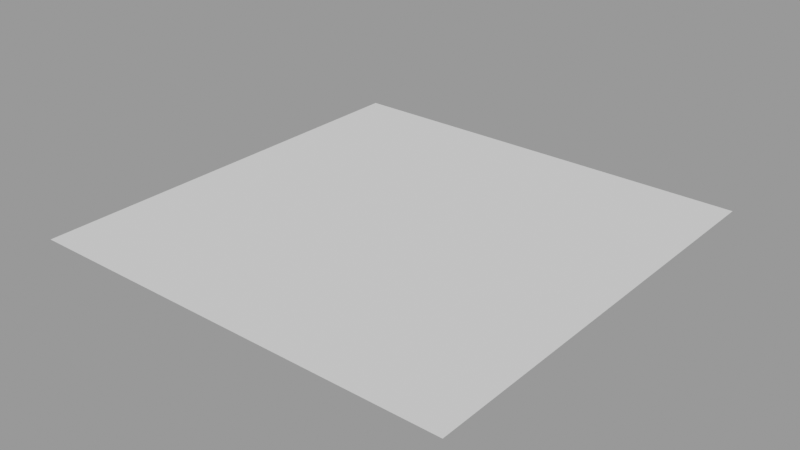 # Source: lod_plane_template.blend  (saved by Blender 4.2.67; exported with 4.5.12 LTS)
import bpy
from mathutils import Matrix  # noqa: F401  (used for matrix-valued properties, if any)

bpy.ops.wm.read_factory_settings(use_empty=True)
scene = bpy.context.scene
scene.name = 'Scene'

# ---- meshes
me_plane_087 = bpy.data.meshes.new('Plane.087')
me_plane_087.from_pydata([(-512.0, -512.0, 0.0), (512.0, -512.0, 0.0), (-512.0, 512.0, 0.0), (512.0, 512.0, 0.0)], [], [(0, 1, 3, 2)])
_uv = me_plane_087.uv_layers.new(name='UVMap')
_uv.uv.foreach_set('vector', [0.0, 0.0, 1.0, 0.0, 1.0, 1.0, 0.0, 1.0])
me_plane_087.update()
me_plane_088 = bpy.data.meshes.new('Plane.088')
me_plane_088.from_pydata([(-1024.0, -1024.0, 0.0), (1024.0, -1024.0, 0.0), (-1024.0, 1024.0, 0.0), (1024.0, 1024.0, 0.0), (-1024.0, 768.0, 0.0), (-1024.0, 512.0, 0.0), (-1024.0, 256.0, 0.0), (-1024.0, 0.0, 0.0), (-1024.0, -256.0, 0.0), (-1024.0, -512.0, 0.0), (-1024.0, -768.0, 0.0), (-768.0, -1024.0, 0.0), (-512.0, -1024.0, 0.0), (-256.0, -1024.0, 0.0), (0.0, -1024.0, 0.0), (256.0, -1024.0, 0.0), (512.0, -1024.0, 0.0), (768.0, -1024.0, 0.0), (1024.0, -768.0, 0.0), (1024.0, -512.0, 0.0), (1024.0, -256.0, 0.0), (1024.0, 0.0, 0.0), (1024.0, 256.0, 0.0), (1024.0, 512.0, 0.0), (1024.0, 768.0, 0.0), (768.0, 1024.0, 0.0), (512.0, 1024.0, 0.0), (256.0, 1024.0, 0.0), (0.0, 1024.0, 0.0), (-256.0, 1024.0, 0.0), (-512.0, 1024.0, 0.0), (-768.0, 1024.0, 0.0), (-768.0, -768.0, 0.0), (-512.0, -768.0, 0.0), (-256.0, -768.0, 0.0), (0.0, -768.0, 0.0), (256.0, -768.0, 0.0), (512.0, -768.0, 0.0), (768.0, -768.0, 0.0), (-768.0, -512.0, 0.0), (-512.0, -512.0, 0.0), (-256.0, -512.0, 0.0), (3.052e-05, -512.0, 0.0), (256.0, -512.0, 0.0), (512.0, -512.0, 0.0), (768.0, -512.0, 0.0), (-768.0, -256.0, 0.0), (-512.0, -256.0, 0.0), (512.0, -256.0, 0.0), (768.0, -256.0, 0.0), (-768.0, -1.526e-05, 0.0), (-512.0, -1.526e-05, 0.0), (512.0, -3.052e-05, 0.0), (768.0, -3.052e-05, 0.0), (-768.0, 256.0, 0.0), (-512.0, 256.0, 0.0), (512.0, 256.0, 0.0), (768.0, 256.0, 0.0), (-768.0, 512.0, 0.0), (-512.0, 512.0, 0.0), (-256.0, 512.0, 0.0), (0.0, 512.0, 0.0), (256.0, 512.0, 0.0), (512.0, 512.0, 0.0), (768.0, 512.0, 0.0), (-768.0, 768.0, 0.0), (-512.0, 768.0, 0.0), (-256.0, 768.0, 0.0), (0.0, 768.0, 0.0), (256.0, 768.0, 0.0), (512.0, 768.0, 0.0), (768.0, 768.0, 0.0)], [], [(32, 33, 40, 39), (33, 34, 41, 40), (34, 35, 42, 41), (35, 36, 43, 42), (36, 37, 44, 43), (37, 38, 45, 44), (39, 40, 47, 46), (44, 45, 49, 48), (46, 47, 51, 50), (48, 49, 53, 52), (50, 51, 55, 54), (52, 53, 57, 56), (54, 55, 59, 58), (56, 57, 64, 63), (58, 59, 66, 65), (59, 60, 67, 66), (60, 61, 68, 67), (61, 62, 69, 68), (62, 63, 70, 69), (63, 64, 71, 70), (0, 11, 32, 10), (11, 12, 33, 32), (12, 13, 34, 33), (13, 14, 35, 34), (14, 15, 36, 35), (15, 16, 37, 36), (16, 17, 38, 37), (17, 1, 18, 38), (38, 18, 19, 45), (45, 19, 20, 49), (49, 20, 21, 53), (53, 21, 22, 57), (57, 22, 23, 64), (64, 23, 24, 71), (71, 24, 3, 25), (70, 71, 25, 26), (69, 70, 26, 27), (68, 69, 27, 28), (67, 68, 28, 29), (66, 67, 29, 30), (65, 66, 30, 31), (4, 65, 31, 2), (5, 58, 65, 4), (6, 54, 58, 5), (7, 50, 54, 6), (8, 46, 50, 7), (9, 39, 46, 8), (10, 32, 39, 9)])
_uv = me_plane_088.uv_layers.new(name='UVMap')
_uv.uv.foreach_set('vector', [0.125, 0.125, 0.25, 0.125, 0.25, 0.25, 0.125, 0.25, 0.25, 0.125, 0.375, 0.125, 0.375, 0.25, 0.25, 0.25, 0.375, 0.125, 0.5, 0.125, 0.5, 0.25, 0.375, 0.25, 0.5, 0.125, 0.625, 0.125, 0.625, 0.25, 0.5, 0.25, 0.625, 0.125, 0.75, 0.125, 0.75, 0.25, 0.625, 0.25, 0.75, 0.125, 0.875, 0.125, 0.875, 0.25, 0.75, 0.25, 0.125, 0.25, 0.25, 0.25, 0.25, 0.375, 0.125, 0.375, 0.75, 0.25, 0.875, 0.25, 0.875, 0.375, 0.75, 0.375, 0.125, 0.375, 0.25, 0.375, 0.25, 0.5, 0.125, 0.5, 0.75, 0.375, 0.875, 0.375, 0.875, 0.5, 0.75, 0.5, 0.125, 0.5, 0.25, 0.5, 0.25, 0.625, 0.125, 0.625, 0.75, 0.5, 0.875, 0.5, 0.875, 0.625, 0.75, 0.625, 0.125, 0.625, 0.25, 0.625, 0.25, 0.75, 0.125, 0.75, 0.75, 0.625, 0.875, 0.625, 0.875, 0.75, 0.75, 0.75, 0.125, 0.75, 0.25, 0.75, 0.25, 0.875, 0.125, 0.875, 0.25, 0.75, 0.375, 0.75, 0.375, 0.875, 0.25, 0.875, 0.375, 0.75, 0.5, 0.75, 0.5, 0.875, 0.375, 0.875, 0.5, 0.75, 0.625, 0.75, 0.625, 0.875, 0.5, 0.875, 0.625, 0.75, 0.75, 0.75, 0.75, 0.875, 0.625, 0.875, 0.75, 0.75, 0.875, 0.75, 0.875, 0.875, 0.75, 0.875, 0.0, 0.0, 0.125, 0.0, 0.125, 0.125, 0.0, 0.125, 0.125, 0.0, 0.25, 0.0, 0.25, 0.125, 0.125, 0.125, 0.25, 0.0, 0.375, 0.0, 0.375, 0.125, 0.25, 0.125, 0.375, 0.0, 0.5, 0.0, 0.5, 0.125, 0.375, 0.125, 0.5, 0.0, 0.625, 0.0, 0.625, 0.125, 0.5, 0.125, 0.625, 0.0, 0.75, 0.0, 0.75, 0.125, 0.625, 0.125, 0.75, 0.0, 0.875, 0.0, 0.875, 0.125, 0.75, 0.125, 0.875, 0.0, 1.0, 0.0, 1.0, 0.125, 0.875, 0.125, 0.875, 0.125, 1.0, 0.125, 1.0, 0.25, 0.875, 0.25, 0.875, 0.25, 1.0, 0.25, 1.0, 0.375, 0.875, 0.375, 0.875, 0.375, 1.0, 0.375, 1.0, 0.5, 0.875, 0.5, 0.875, 0.5, 1.0, 0.5, 1.0, 0.625, 0.875, 0.625, 0.875, 0.625, 1.0, 0.625, 1.0, 0.75, 0.875, 0.75, 0.875, 0.75, 1.0, 0.75, 1.0, 0.875, 0.875, 0.875, 0.875, 0.875, 1.0, 0.875, 1.0, 1.0, 0.875, 1.0, 0.75, 0.875, 0.875, 0.875, 0.875, 1.0, 0.75, 1.0, 0.625, 0.875, 0.75, 0.875, 0.75, 1.0, 0.625, 1.0, 0.5, 0.875, 0.625, 0.875, 0.625, 1.0, 0.5, 1.0, 0.375, 0.875, 0.5, 0.875, 0.5, 1.0, 0.375, 1.0, 0.25, 0.875, 0.375, 0.875, 0.375, 1.0, 0.25, 1.0, 0.125, 0.875, 0.25, 0.875, 0.25, 1.0, 0.125, 1.0, 0.0, 0.875, 0.125, 0.875, 0.125, 1.0, 0.0, 1.0, 0.0, 0.75, 0.125, 0.75, 0.125, 0.875, 0.0, 0.875, 0.0, 0.625, 0.125, 0.625, 0.125, 0.75, 0.0, 0.75, 0.0, 0.5, 0.125, 0.5, 0.125, 0.625, 0.0, 0.625, 0.0, 0.375, 0.125, 0.375, 0.125, 0.5, 0.0, 0.5, 0.0, 0.25, 0.125, 0.25, 0.125, 0.375, 0.0, 0.375, 0.0, 0.125, 0.125, 0.125, 0.125, 0.25, 0.0, 0.25])
me_plane_088.update()
me_plane_089 = bpy.data.meshes.new('Plane.089')
me_plane_089.from_pydata([(-1536.0, -1536.0, 0.0), (-1024.0, -1536.0, 0.0), (-512.0, -1536.0, 0.0), (0.0, -1536.0, 0.0), (512.0, -1536.0, 0.0), (1024.0, -1536.0, 0.0), (1536.0, -1536.0, 0.0), (-1536.0, -1024.0, 0.0), (-1024.0, -1024.0, 0.0), (-512.0, -1024.0, 0.0), (6.104e-05, -1024.0, 0.0), (512.0, -1024.0, 0.0), (1024.0, -1024.0, 0.0), (1536.0, -1024.0, 0.0), (-1536.0, -512.0, 0.0), (-1024.0, -512.0, 0.0), (1024.0, -512.0, 0.0), (1536.0, -512.0, 0.0), (-1536.0, -3.052e-05, 0.0), (-1024.0, -3.052e-05, 0.0), (1024.0, -6.104e-05, 0.0), (1536.0, -6.104e-05, 0.0), (-1536.0, 512.0, 0.0), (-1024.0, 512.0, 0.0), (1024.0, 512.0, 0.0), (1536.0, 512.0, 0.0), (-1536.0, 1024.0, 0.0), (-1024.0, 1024.0, 0.0), (-512.0, 1024.0, 0.0), (0.0, 1024.0, 0.0), (512.0, 1024.0, 0.0), (1024.0, 1024.0, 0.0), (1536.0, 1024.0, 0.0), (-1536.0, 1536.0, 0.0), (-1024.0, 1536.0, 0.0), (-512.0, 1536.0, 0.0), (0.0, 1536.0, 0.0), (512.0, 1536.0, 0.0), (1024.0, 1536.0, 0.0), (1536.0, 1536.0, 0.0)], [], [(0, 1, 8, 7), (1, 2, 9, 8), (2, 3, 10, 9), (3, 4, 11, 10), (4, 5, 12, 11), (5, 6, 13, 12), (7, 8, 15, 14), (12, 13, 17, 16), (14, 15, 19, 18), (16, 17, 21, 20), (18, 19, 23, 22), (20, 21, 25, 24), (22, 23, 27, 26), (24, 25, 32, 31), (26, 27, 34, 33), (27, 28, 35, 34), (28, 29, 36, 35), (29, 30, 37, 36), (30, 31, 38, 37), (31, 32, 39, 38)])
_uv = me_plane_089.uv_layers.new(name='UVMap')
_uv.uv.foreach_set('vector', [0.125, 0.125, 0.25, 0.125, 0.25, 0.25, 0.125, 0.25, 0.25, 0.125, 0.375, 0.125, 0.375, 0.25, 0.25, 0.25, 0.375, 0.125, 0.5, 0.125, 0.5, 0.25, 0.375, 0.25, 0.5, 0.125, 0.625, 0.125, 0.625, 0.25, 0.5, 0.25, 0.625, 0.125, 0.75, 0.125, 0.75, 0.25, 0.625, 0.25, 0.75, 0.125, 0.875, 0.125, 0.875, 0.25, 0.75, 0.25, 0.125, 0.25, 0.25, 0.25, 0.25, 0.375, 0.125, 0.375, 0.75, 0.25, 0.875, 0.25, 0.875, 0.375, 0.75, 0.375, 0.125, 0.375, 0.25, 0.375, 0.25, 0.5, 0.125, 0.5, 0.75, 0.375, 0.875, 0.375, 0.875, 0.5, 0.75, 0.5, 0.125, 0.5, 0.25, 0.5, 0.25, 0.625, 0.125, 0.625, 0.75, 0.5, 0.875, 0.5, 0.875, 0.625, 0.75, 0.625, 0.125, 0.625, 0.25, 0.625, 0.25, 0.75, 0.125, 0.75, 0.75, 0.625, 0.875, 0.625, 0.875, 0.75, 0.75, 0.75, 0.125, 0.75, 0.25, 0.75, 0.25, 0.875, 0.125, 0.875, 0.25, 0.75, 0.375, 0.75, 0.375, 0.875, 0.25, 0.875, 0.375, 0.75, 0.5, 0.75, 0.5, 0.875, 0.375, 0.875, 0.5, 0.75, 0.625, 0.75, 0.625, 0.875, 0.5, 0.875, 0.625, 0.75, 0.75, 0.75, 0.75, 0.875, 0.625, 0.875, 0.75, 0.75, 0.875, 0.75, 0.875, 0.875, 0.75, 0.875])
me_plane_089.update()
me_plane_129 = bpy.data.meshes.new('Plane.129')
me_plane_129.from_pydata([(-3072.0, -3072.0, 0.0), (3072.0, -3072.0, 0.0), (-3072.0, 3072.0, 0.0), (3072.0, 3072.0, 0.0), (-3072.0, 2304.0, 0.0), (-3072.0, 1536.0, 0.0), (-3072.0, 768.0, 0.0), (-3072.0, 0.0, 0.0), (-3072.0, -768.0, 0.0), (-3072.0, -1536.0, 0.0), (-3072.0, -2304.0, 0.0), (-2304.0, -3072.0, 0.0), (-1536.0, -3072.0, 0.0), (-768.0, -3072.0, 0.0), (0.0, -3072.0, 0.0), (768.0, -3072.0, 0.0), (1536.0, -3072.0, 0.0), (2304.0, -3072.0, 0.0), (3072.0, -2304.0, 0.0), (3072.0, -1536.0, 0.0), (3072.0, -768.0, 0.0), (3072.0, 0.0, 0.0), (3072.0, 768.0, 0.0), (3072.0, 1536.0, 0.0), (3072.0, 2304.0, 0.0), (2304.0, 3072.0, 0.0), (1536.0, 3072.0, 0.0), (768.0, 3072.0, 0.0), (0.0, 3072.0, 0.0), (-768.0, 3072.0, 0.0), (-1536.0, 3072.0, 0.0), (-2304.0, 3072.0, 0.0), (-2304.0, -2304.0, 0.0), (-1536.0, -2304.0, 0.0), (-768.0, -2304.0, 0.0), (0.0, -2304.0, 0.0), (768.0, -2304.0, 0.0), (1536.0, -2304.0, 0.0), (2304.0, -2304.0, 0.0), (-2304.0, -1536.0, 0.0), (-1536.0, -1536.0, 0.0), (-768.0, -1536.0, 0.0), (9.155e-05, -1536.0, 0.0), (768.0, -1536.0, 0.0), (1536.0, -1536.0, 0.0), (2304.0, -1536.0, 0.0), (-2304.0, -768.0, 0.0), (-1536.0, -768.0, 0.0), (1536.0, -768.0, 0.0), (2304.0, -768.0, 0.0), (-2304.0, -4.578e-05, 0.0), (-1536.0, -4.578e-05, 0.0), (1536.0, -9.155e-05, 0.0), (2304.0, -9.155e-05, 0.0), (-2304.0, 768.0, 0.0), (-1536.0, 768.0, 0.0), (1536.0, 768.0, 0.0), (2304.0, 768.0, 0.0), (-2304.0, 1536.0, 0.0), (-1536.0, 1536.0, 0.0), (-768.0, 1536.0, 0.0), (0.0, 1536.0, 0.0), (768.0, 1536.0, 0.0), (1536.0, 1536.0, 0.0), (2304.0, 1536.0, 0.0), (-2304.0, 2304.0, 0.0), (-1536.0, 2304.0, 0.0), (-768.0, 2304.0, 0.0), (0.0, 2304.0, 0.0), (768.0, 2304.0, 0.0), (1536.0, 2304.0, 0.0), (2304.0, 2304.0, 0.0)], [], [(32, 33, 40, 39), (33, 34, 41, 40), (34, 35, 42, 41), (35, 36, 43, 42), (36, 37, 44, 43), (37, 38, 45, 44), (39, 40, 47, 46), (44, 45, 49, 48), (46, 47, 51, 50), (48, 49, 53, 52), (50, 51, 55, 54), (52, 53, 57, 56), (54, 55, 59, 58), (56, 57, 64, 63), (58, 59, 66, 65), (59, 60, 67, 66), (60, 61, 68, 67), (61, 62, 69, 68), (62, 63, 70, 69), (63, 64, 71, 70), (0, 11, 32, 10), (11, 12, 33, 32), (12, 13, 34, 33), (13, 14, 35, 34), (14, 15, 36, 35), (15, 16, 37, 36), (16, 17, 38, 37), (17, 1, 18, 38), (38, 18, 19, 45), (45, 19, 20, 49), (49, 20, 21, 53), (53, 21, 22, 57), (57, 22, 23, 64), (64, 23, 24, 71), (71, 24, 3, 25), (70, 71, 25, 26), (69, 70, 26, 27), (68, 69, 27, 28), (67, 68, 28, 29), (66, 67, 29, 30), (65, 66, 30, 31), (4, 65, 31, 2), (5, 58, 65, 4), (6, 54, 58, 5), (7, 50, 54, 6), (8, 46, 50, 7), (9, 39, 46, 8), (10, 32, 39, 9)])
_uv = me_plane_129.uv_layers.new(name='UVMap')
_uv.uv.foreach_set('vector', [0.125, 0.125, 0.25, 0.125, 0.25, 0.25, 0.125, 0.25, 0.25, 0.125, 0.375, 0.125, 0.375, 0.25, 0.25, 0.25, 0.375, 0.125, 0.5, 0.125, 0.5, 0.25, 0.375, 0.25, 0.5, 0.125, 0.625, 0.125, 0.625, 0.25, 0.5, 0.25, 0.625, 0.125, 0.75, 0.125, 0.75, 0.25, 0.625, 0.25, 0.75, 0.125, 0.875, 0.125, 0.875, 0.25, 0.75, 0.25, 0.125, 0.25, 0.25, 0.25, 0.25, 0.375, 0.125, 0.375, 0.75, 0.25, 0.875, 0.25, 0.875, 0.375, 0.75, 0.375, 0.125, 0.375, 0.25, 0.375, 0.25, 0.5, 0.125, 0.5, 0.75, 0.375, 0.875, 0.375, 0.875, 0.5, 0.75, 0.5, 0.125, 0.5, 0.25, 0.5, 0.25, 0.625, 0.125, 0.625, 0.75, 0.5, 0.875, 0.5, 0.875, 0.625, 0.75, 0.625, 0.125, 0.625, 0.25, 0.625, 0.25, 0.75, 0.125, 0.75, 0.75, 0.625, 0.875, 0.625, 0.875, 0.75, 0.75, 0.75, 0.125, 0.75, 0.25, 0.75, 0.25, 0.875, 0.125, 0.875, 0.25, 0.75, 0.375, 0.75, 0.375, 0.875, 0.25, 0.875, 0.375, 0.75, 0.5, 0.75, 0.5, 0.875, 0.375, 0.875, 0.5, 0.75, 0.625, 0.75, 0.625, 0.875, 0.5, 0.875, 0.625, 0.75, 0.75, 0.75, 0.75, 0.875, 0.625, 0.875, 0.75, 0.75, 0.875, 0.75, 0.875, 0.875, 0.75, 0.875, 0.0, 0.0, 0.125, 0.0, 0.125, 0.125, 0.0, 0.125, 0.125, 0.0, 0.25, 0.0, 0.25, 0.125, 0.125, 0.125, 0.25, 0.0, 0.375, 0.0, 0.375, 0.125, 0.25, 0.125, 0.375, 0.0, 0.5, 0.0, 0.5, 0.125, 0.375, 0.125, 0.5, 0.0, 0.625, 0.0, 0.625, 0.125, 0.5, 0.125, 0.625, 0.0, 0.75, 0.0, 0.75, 0.125, 0.625, 0.125, 0.75, 0.0, 0.875, 0.0, 0.875, 0.125, 0.75, 0.125, 0.875, 0.0, 1.0, 0.0, 1.0, 0.125, 0.875, 0.125, 0.875, 0.125, 1.0, 0.125, 1.0, 0.25, 0.875, 0.25, 0.875, 0.25, 1.0, 0.25, 1.0, 0.375, 0.875, 0.375, 0.875, 0.375, 1.0, 0.375, 1.0, 0.5, 0.875, 0.5, 0.875, 0.5, 1.0, 0.5, 1.0, 0.625, 0.875, 0.625, 0.875, 0.625, 1.0, 0.625, 1.0, 0.75, 0.875, 0.75, 0.875, 0.75, 1.0, 0.75, 1.0, 0.875, 0.875, 0.875, 0.875, 0.875, 1.0, 0.875, 1.0, 1.0, 0.875, 1.0, 0.75, 0.875, 0.875, 0.875, 0.875, 1.0, 0.75, 1.0, 0.625, 0.875, 0.75, 0.875, 0.75, 1.0, 0.625, 1.0, 0.5, 0.875, 0.625, 0.875, 0.625, 1.0, 0.5, 1.0, 0.375, 0.875, 0.5, 0.875, 0.5, 1.0, 0.375, 1.0, 0.25, 0.875, 0.375, 0.875, 0.375, 1.0, 0.25, 1.0, 0.125, 0.875, 0.25, 0.875, 0.25, 1.0, 0.125, 1.0, 0.0, 0.875, 0.125, 0.875, 0.125, 1.0, 0.0, 1.0, 0.0, 0.75, 0.125, 0.75, 0.125, 0.875, 0.0, 0.875, 0.0, 0.625, 0.125, 0.625, 0.125, 0.75, 0.0, 0.75, 0.0, 0.5, 0.125, 0.5, 0.125, 0.625, 0.0, 0.625, 0.0, 0.375, 0.125, 0.375, 0.125, 0.5, 0.0, 0.5, 0.0, 0.25, 0.125, 0.25, 0.125, 0.375, 0.0, 0.375, 0.0, 0.125, 0.125, 0.125, 0.125, 0.25, 0.0, 0.25])
me_plane_129.update()
me_plane_130 = bpy.data.meshes.new('Plane.130')
me_plane_130.from_pydata([(-6144.0, -6144.0, 0.0), (6144.0, -6144.0, 0.0), (-6144.0, 6144.0, 0.0), (6144.0, 6144.0, 0.0), (-6144.0, 4608.0, 0.0), (-6144.0, 3072.0, 0.0), (-6144.0, 1536.0, 0.0), (-6144.0, 0.0, 0.0), (-6144.0, -1536.0, 0.0), (-6144.0, -3072.0, 0.0), (-6144.0, -4608.0, 0.0), (-4608.0, -6144.0, 0.0), (-3072.0, -6144.0, 0.0), (-1536.0, -6144.0, 0.0), (0.0, -6144.0, 0.0), (1536.0, -6144.0, 0.0), (3072.0, -6144.0, 0.0), (4608.0, -6144.0, 0.0), (6144.0, -4608.0, 0.0), (6144.0, -3072.0, 0.0), (6144.0, -1536.0, 0.0), (6144.0, 0.0, 0.0), (6144.0, 1536.0, 0.0), (6144.0, 3072.0, 0.0), (6144.0, 4608.0, 0.0), (4608.0, 6144.0, 0.0), (3072.0, 6144.0, 0.0), (1536.0, 6144.0, 0.0), (0.0, 6144.0, 0.0), (-1536.0, 6144.0, 0.0), (-3072.0, 6144.0, 0.0), (-4608.0, 6144.0, 0.0), (-4608.0, -4608.0, 0.0), (-3072.0, -4608.0, 0.0), (-1536.0, -4608.0, 0.0), (0.0, -4608.0, 0.0), (1536.0, -4608.0, 0.0), (3072.0, -4608.0, 0.0), (4608.0, -4608.0, 0.0), (-4608.0, -3072.0, 0.0), (-3072.0, -3072.0, 0.0), (-1536.0, -3072.0, 0.0), (0.0001831, -3072.0, 0.0), (1536.0, -3072.0, 0.0), (3072.0, -3072.0, 0.0), (4608.0, -3072.0, 0.0), (-4608.0, -1536.0, 0.0), (-3072.0, -1536.0, 0.0), (3072.0, -1536.0, 0.0), (4608.0, -1536.0, 0.0), (-4608.0, -9.155e-05, 0.0), (-3072.0, -9.155e-05, 0.0), (3072.0, -0.0001831, 0.0), (4608.0, -0.0001831, 0.0), (-4608.0, 1536.0, 0.0), (-3072.0, 1536.0, 0.0), (3072.0, 1536.0, 0.0), (4608.0, 1536.0, 0.0), (-4608.0, 3072.0, 0.0), (-3072.0, 3072.0, 0.0), (-1536.0, 3072.0, 0.0), (0.0, 3072.0, 0.0), (1536.0, 3072.0, 0.0), (3072.0, 3072.0, 0.0), (4608.0, 3072.0, 0.0), (-4608.0, 4608.0, 0.0), (-3072.0, 4608.0, 0.0), (-1536.0, 4608.0, 0.0), (0.0, 4608.0, 0.0), (1536.0, 4608.0, 0.0), (3072.0, 4608.0, 0.0), (4608.0, 4608.0, 0.0)], [], [(32, 33, 40, 39), (33, 34, 41, 40), (34, 35, 42, 41), (35, 36, 43, 42), (36, 37, 44, 43), (37, 38, 45, 44), (39, 40, 47, 46), (44, 45, 49, 48), (46, 47, 51, 50), (48, 49, 53, 52), (50, 51, 55, 54), (52, 53, 57, 56), (54, 55, 59, 58), (56, 57, 64, 63), (58, 59, 66, 65), (59, 60, 67, 66), (60, 61, 68, 67), (61, 62, 69, 68), (62, 63, 70, 69), (63, 64, 71, 70), (0, 11, 32, 10), (11, 12, 33, 32), (12, 13, 34, 33), (13, 14, 35, 34), (14, 15, 36, 35), (15, 16, 37, 36), (16, 17, 38, 37), (17, 1, 18, 38), (38, 18, 19, 45), (45, 19, 20, 49), (49, 20, 21, 53), (53, 21, 22, 57), (57, 22, 23, 64), (64, 23, 24, 71), (71, 24, 3, 25), (70, 71, 25, 26), (69, 70, 26, 27), (68, 69, 27, 28), (67, 68, 28, 29), (66, 67, 29, 30), (65, 66, 30, 31), (4, 65, 31, 2), (5, 58, 65, 4), (6, 54, 58, 5), (7, 50, 54, 6), (8, 46, 50, 7), (9, 39, 46, 8), (10, 32, 39, 9)])
_uv = me_plane_130.uv_layers.new(name='UVMap')
_uv.uv.foreach_set('vector', [0.125, 0.125, 0.25, 0.125, 0.25, 0.25, 0.125, 0.25, 0.25, 0.125, 0.375, 0.125, 0.375, 0.25, 0.25, 0.25, 0.375, 0.125, 0.5, 0.125, 0.5, 0.25, 0.375, 0.25, 0.5, 0.125, 0.625, 0.125, 0.625, 0.25, 0.5, 0.25, 0.625, 0.125, 0.75, 0.125, 0.75, 0.25, 0.625, 0.25, 0.75, 0.125, 0.875, 0.125, 0.875, 0.25, 0.75, 0.25, 0.125, 0.25, 0.25, 0.25, 0.25, 0.375, 0.125, 0.375, 0.75, 0.25, 0.875, 0.25, 0.875, 0.375, 0.75, 0.375, 0.125, 0.375, 0.25, 0.375, 0.25, 0.5, 0.125, 0.5, 0.75, 0.375, 0.875, 0.375, 0.875, 0.5, 0.75, 0.5, 0.125, 0.5, 0.25, 0.5, 0.25, 0.625, 0.125, 0.625, 0.75, 0.5, 0.875, 0.5, 0.875, 0.625, 0.75, 0.625, 0.125, 0.625, 0.25, 0.625, 0.25, 0.75, 0.125, 0.75, 0.75, 0.625, 0.875, 0.625, 0.875, 0.75, 0.75, 0.75, 0.125, 0.75, 0.25, 0.75, 0.25, 0.875, 0.125, 0.875, 0.25, 0.75, 0.375, 0.75, 0.375, 0.875, 0.25, 0.875, 0.375, 0.75, 0.5, 0.75, 0.5, 0.875, 0.375, 0.875, 0.5, 0.75, 0.625, 0.75, 0.625, 0.875, 0.5, 0.875, 0.625, 0.75, 0.75, 0.75, 0.75, 0.875, 0.625, 0.875, 0.75, 0.75, 0.875, 0.75, 0.875, 0.875, 0.75, 0.875, 0.0, 0.0, 0.125, 0.0, 0.125, 0.125, 0.0, 0.125, 0.125, 0.0, 0.25, 0.0, 0.25, 0.125, 0.125, 0.125, 0.25, 0.0, 0.375, 0.0, 0.375, 0.125, 0.25, 0.125, 0.375, 0.0, 0.5, 0.0, 0.5, 0.125, 0.375, 0.125, 0.5, 0.0, 0.625, 0.0, 0.625, 0.125, 0.5, 0.125, 0.625, 0.0, 0.75, 0.0, 0.75, 0.125, 0.625, 0.125, 0.75, 0.0, 0.875, 0.0, 0.875, 0.125, 0.75, 0.125, 0.875, 0.0, 1.0, 0.0, 1.0, 0.125, 0.875, 0.125, 0.875, 0.125, 1.0, 0.125, 1.0, 0.25, 0.875, 0.25, 0.875, 0.25, 1.0, 0.25, 1.0, 0.375, 0.875, 0.375, 0.875, 0.375, 1.0, 0.375, 1.0, 0.5, 0.875, 0.5, 0.875, 0.5, 1.0, 0.5, 1.0, 0.625, 0.875, 0.625, 0.875, 0.625, 1.0, 0.625, 1.0, 0.75, 0.875, 0.75, 0.875, 0.75, 1.0, 0.75, 1.0, 0.875, 0.875, 0.875, 0.875, 0.875, 1.0, 0.875, 1.0, 1.0, 0.875, 1.0, 0.75, 0.875, 0.875, 0.875, 0.875, 1.0, 0.75, 1.0, 0.625, 0.875, 0.75, 0.875, 0.75, 1.0, 0.625, 1.0, 0.5, 0.875, 0.625, 0.875, 0.625, 1.0, 0.5, 1.0, 0.375, 0.875, 0.5, 0.875, 0.5, 1.0, 0.375, 1.0, 0.25, 0.875, 0.375, 0.875, 0.375, 1.0, 0.25, 1.0, 0.125, 0.875, 0.25, 0.875, 0.25, 1.0, 0.125, 1.0, 0.0, 0.875, 0.125, 0.875, 0.125, 1.0, 0.0, 1.0, 0.0, 0.75, 0.125, 0.75, 0.125, 0.875, 0.0, 0.875, 0.0, 0.625, 0.125, 0.625, 0.125, 0.75, 0.0, 0.75, 0.0, 0.5, 0.125, 0.5, 0.125, 0.625, 0.0, 0.625, 0.0, 0.375, 0.125, 0.375, 0.125, 0.5, 0.0, 0.5, 0.0, 0.25, 0.125, 0.25, 0.125, 0.375, 0.0, 0.375, 0.0, 0.125, 0.125, 0.125, 0.125, 0.25, 0.0, 0.25])
me_plane_130.update()

# ---- objects
ob_plane_001 = bpy.data.objects.new('Plane.001', me_plane_087)
ob_plane_002 = bpy.data.objects.new('Plane.002', me_plane_088)
ob_plane_003 = bpy.data.objects.new('Plane.003', me_plane_089)
ob_plane_004 = bpy.data.objects.new('Plane.004', me_plane_129)
ob_plane_005 = bpy.data.objects.new('Plane.005', me_plane_130)

# ---- transforms, parenting, visibility, modifiers, constraints
ob_plane_001.location = (0.0, 0.0, 0.0)
_m = ob_plane_001.modifiers.new('UVProject', 'UV_PROJECT')
_m = ob_plane_001.modifiers.new('Subdivision', 'SUBSURF')
_m.subdivision_type = 'SIMPLE'
_m.levels = 3
_m.render_levels = 3
_m.show_only_control_edges = False
ob_plane_002.location = (0.0, 0.0, 0.0)
_m = ob_plane_002.modifiers.new('UVProject', 'UV_PROJECT')
ob_plane_003.location = (0.0, 0.0, 0.0)
_m = ob_plane_003.modifiers.new('UVProject', 'UV_PROJECT')
_m = ob_plane_003.modifiers.new('Subdivision', 'SUBSURF')
_m.subdivision_type = 'SIMPLE'
_m.render_levels = 1
_m.show_only_control_edges = False
ob_plane_004.location = (0.0, 0.0, 0.0)
_m = ob_plane_004.modifiers.new('UVProject', 'UV_PROJECT')
ob_plane_005.location = (0.0, 0.0, 0.0)
_m = ob_plane_005.modifiers.new('UVProject', 'UV_PROJECT')

# ---- collection membership
scene.collection.objects.link(ob_plane_001)
scene.collection.objects.link(ob_plane_002)
scene.collection.objects.link(ob_plane_003)
scene.collection.objects.link(ob_plane_004)
scene.collection.objects.link(ob_plane_005)

# ---- scene / render settings (as saved in the file)
scene.frame_start = 1; scene.frame_end = 250; scene.frame_set(1)
scene.render.engine = 'BLENDER_EEVEE_NEXT'
scene.render.image_settings.exr_codec = 'NONE'
scene.render.simplify_subdivision_render = 0
scene.render.simplify_child_particles_render = 0.0
scene.cycles.use_denoising = False
scene.cycles.samples = 128
scene.cycles.sampling_pattern = 'TABULATED_SOBOL'
scene.cycles.use_adaptive_sampling = False
scene.view_settings.view_transform = 'Filmic'
bpy.context.view_layer.update()

# ---- added for rendering (the .blend has no active camera and no usable light): camera, sun + grey world if the file has none
cam_auto = bpy.data.cameras.new('AutoCamera')
cam_auto.lens = 50.0
cam_auto.sensor_width = 36.0
cam_auto.clip_end = 282175.0
ob_auto_camera = bpy.data.objects.new('AutoCamera', cam_auto)
scene.collection.objects.link(ob_auto_camera)
ob_auto_camera.location = (16078.4, -19294.1, 12862.7)
ob_auto_camera.rotation_euler = (1.09748, -7.21219e-08, 0.694738)
scene.camera = ob_auto_camera
light_auto_sun = bpy.data.lights.new('AutoSun', 'SUN')
light_auto_sun.energy = 3.0
light_auto_sun.angle = 0.0523599
ob_auto_sun = bpy.data.objects.new('AutoSun', light_auto_sun)
scene.collection.objects.link(ob_auto_sun)
ob_auto_sun.rotation_euler = (0.872665, 0.174533, 0.523599)
if scene.world is None:
    world_auto = bpy.data.worlds.new('AutoWorld')
    world_auto.color = (0.3, 0.3, 0.3)
    scene.world = world_auto
bpy.context.view_layer.update()
